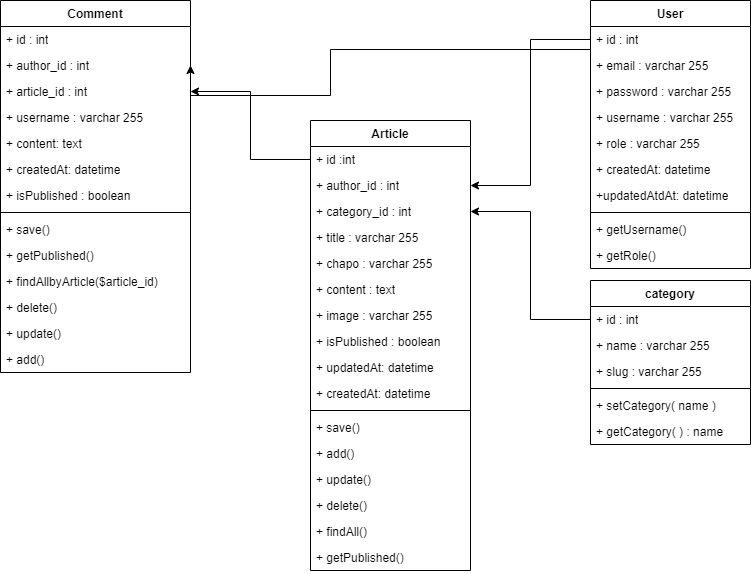

The diagram above was exported from draw.io. Its source (the exported page's mxGraphModel, read from the mxfile embedded in the PNG):
<mxGraphModel dx="1434" dy="699" grid="1" gridSize="10" guides="1" tooltips="1" connect="1" arrows="1" fold="1" page="1" pageScale="1" pageWidth="827" pageHeight="1169" math="0" shadow="0">
  <root>
    <mxCell id="0" />
    <mxCell id="1" parent="0" />
    <mxCell id="bw2-dcUT9stLELAaX9Cm-1" value="User" style="swimlane;fontStyle=1;align=center;verticalAlign=top;childLayout=stackLayout;horizontal=1;startSize=26;horizontalStack=0;resizeParent=1;resizeParentMax=0;resizeLast=0;collapsible=1;marginBottom=0;whiteSpace=wrap;html=1;" vertex="1" parent="1">
      <mxGeometry x="600" y="40" width="160" height="268" as="geometry" />
    </mxCell>
    <mxCell id="bw2-dcUT9stLELAaX9Cm-2" value="+ id : int" style="text;strokeColor=none;fillColor=none;align=left;verticalAlign=top;spacingLeft=4;spacingRight=4;overflow=hidden;rotatable=0;points=[[0,0.5],[1,0.5]];portConstraint=eastwest;whiteSpace=wrap;html=1;" vertex="1" parent="bw2-dcUT9stLELAaX9Cm-1">
      <mxGeometry y="26" width="160" height="26" as="geometry" />
    </mxCell>
    <mxCell id="bw2-dcUT9stLELAaX9Cm-5" value="+ email : varchar 255" style="text;strokeColor=none;fillColor=none;align=left;verticalAlign=top;spacingLeft=4;spacingRight=4;overflow=hidden;rotatable=0;points=[[0,0.5],[1,0.5]];portConstraint=eastwest;whiteSpace=wrap;html=1;" vertex="1" parent="bw2-dcUT9stLELAaX9Cm-1">
      <mxGeometry y="52" width="160" height="26" as="geometry" />
    </mxCell>
    <mxCell id="bw2-dcUT9stLELAaX9Cm-6" value="+ password : varchar 255" style="text;strokeColor=none;fillColor=none;align=left;verticalAlign=top;spacingLeft=4;spacingRight=4;overflow=hidden;rotatable=0;points=[[0,0.5],[1,0.5]];portConstraint=eastwest;whiteSpace=wrap;html=1;" vertex="1" parent="bw2-dcUT9stLELAaX9Cm-1">
      <mxGeometry y="78" width="160" height="26" as="geometry" />
    </mxCell>
    <mxCell id="bw2-dcUT9stLELAaX9Cm-7" value="+ username : varchar 255" style="text;strokeColor=none;fillColor=none;align=left;verticalAlign=top;spacingLeft=4;spacingRight=4;overflow=hidden;rotatable=0;points=[[0,0.5],[1,0.5]];portConstraint=eastwest;whiteSpace=wrap;html=1;" vertex="1" parent="bw2-dcUT9stLELAaX9Cm-1">
      <mxGeometry y="104" width="160" height="26" as="geometry" />
    </mxCell>
    <mxCell id="bw2-dcUT9stLELAaX9Cm-8" value="+ role : varchar 255" style="text;strokeColor=none;fillColor=none;align=left;verticalAlign=top;spacingLeft=4;spacingRight=4;overflow=hidden;rotatable=0;points=[[0,0.5],[1,0.5]];portConstraint=eastwest;whiteSpace=wrap;html=1;" vertex="1" parent="bw2-dcUT9stLELAaX9Cm-1">
      <mxGeometry y="130" width="160" height="26" as="geometry" />
    </mxCell>
    <mxCell id="bw2-dcUT9stLELAaX9Cm-9" value="+ createdAt: datetime" style="text;strokeColor=none;fillColor=none;align=left;verticalAlign=top;spacingLeft=4;spacingRight=4;overflow=hidden;rotatable=0;points=[[0,0.5],[1,0.5]];portConstraint=eastwest;whiteSpace=wrap;html=1;" vertex="1" parent="bw2-dcUT9stLELAaX9Cm-1">
      <mxGeometry y="156" width="160" height="26" as="geometry" />
    </mxCell>
    <mxCell id="bw2-dcUT9stLELAaX9Cm-10" value="+updatedAtdAt: datetime" style="text;strokeColor=none;fillColor=none;align=left;verticalAlign=top;spacingLeft=4;spacingRight=4;overflow=hidden;rotatable=0;points=[[0,0.5],[1,0.5]];portConstraint=eastwest;whiteSpace=wrap;html=1;" vertex="1" parent="bw2-dcUT9stLELAaX9Cm-1">
      <mxGeometry y="182" width="160" height="26" as="geometry" />
    </mxCell>
    <mxCell id="bw2-dcUT9stLELAaX9Cm-3" value="" style="line;strokeWidth=1;fillColor=none;align=left;verticalAlign=middle;spacingTop=-1;spacingLeft=3;spacingRight=3;rotatable=0;labelPosition=right;points=[];portConstraint=eastwest;strokeColor=inherit;" vertex="1" parent="bw2-dcUT9stLELAaX9Cm-1">
      <mxGeometry y="208" width="160" height="8" as="geometry" />
    </mxCell>
    <mxCell id="bw2-dcUT9stLELAaX9Cm-4" value="+ getUsername()" style="text;strokeColor=none;fillColor=none;align=left;verticalAlign=top;spacingLeft=4;spacingRight=4;overflow=hidden;rotatable=0;points=[[0,0.5],[1,0.5]];portConstraint=eastwest;whiteSpace=wrap;html=1;" vertex="1" parent="bw2-dcUT9stLELAaX9Cm-1">
      <mxGeometry y="216" width="160" height="26" as="geometry" />
    </mxCell>
    <mxCell id="bw2-dcUT9stLELAaX9Cm-61" value="+ getRole()" style="text;strokeColor=none;fillColor=none;align=left;verticalAlign=top;spacingLeft=4;spacingRight=4;overflow=hidden;rotatable=0;points=[[0,0.5],[1,0.5]];portConstraint=eastwest;whiteSpace=wrap;html=1;" vertex="1" parent="bw2-dcUT9stLELAaX9Cm-1">
      <mxGeometry y="242" width="160" height="26" as="geometry" />
    </mxCell>
    <mxCell id="bw2-dcUT9stLELAaX9Cm-11" value="Comment" style="swimlane;fontStyle=1;align=center;verticalAlign=top;childLayout=stackLayout;horizontal=1;startSize=26;horizontalStack=0;resizeParent=1;resizeParentMax=0;resizeLast=0;collapsible=1;marginBottom=0;whiteSpace=wrap;html=1;" vertex="1" parent="1">
      <mxGeometry x="10" y="40" width="190" height="372" as="geometry" />
    </mxCell>
    <mxCell id="bw2-dcUT9stLELAaX9Cm-12" value="+ id : int" style="text;strokeColor=none;fillColor=none;align=left;verticalAlign=top;spacingLeft=4;spacingRight=4;overflow=hidden;rotatable=0;points=[[0,0.5],[1,0.5]];portConstraint=eastwest;whiteSpace=wrap;html=1;" vertex="1" parent="bw2-dcUT9stLELAaX9Cm-11">
      <mxGeometry y="26" width="190" height="26" as="geometry" />
    </mxCell>
    <mxCell id="bw2-dcUT9stLELAaX9Cm-15" value="+ author_id : int" style="text;strokeColor=none;fillColor=none;align=left;verticalAlign=top;spacingLeft=4;spacingRight=4;overflow=hidden;rotatable=0;points=[[0,0.5],[1,0.5]];portConstraint=eastwest;whiteSpace=wrap;html=1;" vertex="1" parent="bw2-dcUT9stLELAaX9Cm-11">
      <mxGeometry y="52" width="190" height="26" as="geometry" />
    </mxCell>
    <mxCell id="bw2-dcUT9stLELAaX9Cm-16" value="+ article_id : int" style="text;strokeColor=none;fillColor=none;align=left;verticalAlign=top;spacingLeft=4;spacingRight=4;overflow=hidden;rotatable=0;points=[[0,0.5],[1,0.5]];portConstraint=eastwest;whiteSpace=wrap;html=1;" vertex="1" parent="bw2-dcUT9stLELAaX9Cm-11">
      <mxGeometry y="78" width="190" height="26" as="geometry" />
    </mxCell>
    <mxCell id="bw2-dcUT9stLELAaX9Cm-17" value="+ username : varchar 255" style="text;strokeColor=none;fillColor=none;align=left;verticalAlign=top;spacingLeft=4;spacingRight=4;overflow=hidden;rotatable=0;points=[[0,0.5],[1,0.5]];portConstraint=eastwest;whiteSpace=wrap;html=1;" vertex="1" parent="bw2-dcUT9stLELAaX9Cm-11">
      <mxGeometry y="104" width="190" height="26" as="geometry" />
    </mxCell>
    <mxCell id="bw2-dcUT9stLELAaX9Cm-18" value="+ content: text" style="text;strokeColor=none;fillColor=none;align=left;verticalAlign=top;spacingLeft=4;spacingRight=4;overflow=hidden;rotatable=0;points=[[0,0.5],[1,0.5]];portConstraint=eastwest;whiteSpace=wrap;html=1;" vertex="1" parent="bw2-dcUT9stLELAaX9Cm-11">
      <mxGeometry y="130" width="190" height="26" as="geometry" />
    </mxCell>
    <mxCell id="bw2-dcUT9stLELAaX9Cm-21" value="+ createdAt: datetime" style="text;strokeColor=none;fillColor=none;align=left;verticalAlign=top;spacingLeft=4;spacingRight=4;overflow=hidden;rotatable=0;points=[[0,0.5],[1,0.5]];portConstraint=eastwest;whiteSpace=wrap;html=1;" vertex="1" parent="bw2-dcUT9stLELAaX9Cm-11">
      <mxGeometry y="156" width="190" height="26" as="geometry" />
    </mxCell>
    <mxCell id="bw2-dcUT9stLELAaX9Cm-22" value="+ isPublished : boolean" style="text;strokeColor=none;fillColor=none;align=left;verticalAlign=top;spacingLeft=4;spacingRight=4;overflow=hidden;rotatable=0;points=[[0,0.5],[1,0.5]];portConstraint=eastwest;whiteSpace=wrap;html=1;" vertex="1" parent="bw2-dcUT9stLELAaX9Cm-11">
      <mxGeometry y="182" width="190" height="26" as="geometry" />
    </mxCell>
    <mxCell id="bw2-dcUT9stLELAaX9Cm-13" value="" style="line;strokeWidth=1;fillColor=none;align=left;verticalAlign=middle;spacingTop=-1;spacingLeft=3;spacingRight=3;rotatable=0;labelPosition=right;points=[];portConstraint=eastwest;strokeColor=inherit;" vertex="1" parent="bw2-dcUT9stLELAaX9Cm-11">
      <mxGeometry y="208" width="190" height="8" as="geometry" />
    </mxCell>
    <mxCell id="bw2-dcUT9stLELAaX9Cm-50" value="+ save()&lt;br&gt;" style="text;strokeColor=none;fillColor=none;align=left;verticalAlign=top;spacingLeft=4;spacingRight=4;overflow=hidden;rotatable=0;points=[[0,0.5],[1,0.5]];portConstraint=eastwest;whiteSpace=wrap;html=1;" vertex="1" parent="bw2-dcUT9stLELAaX9Cm-11">
      <mxGeometry y="216" width="190" height="26" as="geometry" />
    </mxCell>
    <mxCell id="bw2-dcUT9stLELAaX9Cm-55" value="+ getPublished()" style="text;strokeColor=none;fillColor=none;align=left;verticalAlign=top;spacingLeft=4;spacingRight=4;overflow=hidden;rotatable=0;points=[[0,0.5],[1,0.5]];portConstraint=eastwest;whiteSpace=wrap;html=1;" vertex="1" parent="bw2-dcUT9stLELAaX9Cm-11">
      <mxGeometry y="242" width="190" height="26" as="geometry" />
    </mxCell>
    <mxCell id="bw2-dcUT9stLELAaX9Cm-54" value="+ findAllbyArticle($article_id)" style="text;strokeColor=none;fillColor=none;align=left;verticalAlign=top;spacingLeft=4;spacingRight=4;overflow=hidden;rotatable=0;points=[[0,0.5],[1,0.5]];portConstraint=eastwest;whiteSpace=wrap;html=1;" vertex="1" parent="bw2-dcUT9stLELAaX9Cm-11">
      <mxGeometry y="268" width="190" height="26" as="geometry" />
    </mxCell>
    <mxCell id="bw2-dcUT9stLELAaX9Cm-53" value="+ delete()" style="text;strokeColor=none;fillColor=none;align=left;verticalAlign=top;spacingLeft=4;spacingRight=4;overflow=hidden;rotatable=0;points=[[0,0.5],[1,0.5]];portConstraint=eastwest;whiteSpace=wrap;html=1;" vertex="1" parent="bw2-dcUT9stLELAaX9Cm-11">
      <mxGeometry y="294" width="190" height="26" as="geometry" />
    </mxCell>
    <mxCell id="bw2-dcUT9stLELAaX9Cm-52" value="+ update()" style="text;strokeColor=none;fillColor=none;align=left;verticalAlign=top;spacingLeft=4;spacingRight=4;overflow=hidden;rotatable=0;points=[[0,0.5],[1,0.5]];portConstraint=eastwest;whiteSpace=wrap;html=1;" vertex="1" parent="bw2-dcUT9stLELAaX9Cm-11">
      <mxGeometry y="320" width="190" height="26" as="geometry" />
    </mxCell>
    <mxCell id="bw2-dcUT9stLELAaX9Cm-51" value="+ add()" style="text;strokeColor=none;fillColor=none;align=left;verticalAlign=top;spacingLeft=4;spacingRight=4;overflow=hidden;rotatable=0;points=[[0,0.5],[1,0.5]];portConstraint=eastwest;whiteSpace=wrap;html=1;" vertex="1" parent="bw2-dcUT9stLELAaX9Cm-11">
      <mxGeometry y="346" width="190" height="26" as="geometry" />
    </mxCell>
    <mxCell id="bw2-dcUT9stLELAaX9Cm-23" value="category" style="swimlane;fontStyle=1;align=center;verticalAlign=top;childLayout=stackLayout;horizontal=1;startSize=26;horizontalStack=0;resizeParent=1;resizeParentMax=0;resizeLast=0;collapsible=1;marginBottom=0;whiteSpace=wrap;html=1;" vertex="1" parent="1">
      <mxGeometry x="600" y="320" width="160" height="164" as="geometry" />
    </mxCell>
    <mxCell id="bw2-dcUT9stLELAaX9Cm-24" value="+ id : int" style="text;strokeColor=none;fillColor=none;align=left;verticalAlign=top;spacingLeft=4;spacingRight=4;overflow=hidden;rotatable=0;points=[[0,0.5],[1,0.5]];portConstraint=eastwest;whiteSpace=wrap;html=1;" vertex="1" parent="bw2-dcUT9stLELAaX9Cm-23">
      <mxGeometry y="26" width="160" height="26" as="geometry" />
    </mxCell>
    <mxCell id="bw2-dcUT9stLELAaX9Cm-27" value="+ name : varchar 255" style="text;strokeColor=none;fillColor=none;align=left;verticalAlign=top;spacingLeft=4;spacingRight=4;overflow=hidden;rotatable=0;points=[[0,0.5],[1,0.5]];portConstraint=eastwest;whiteSpace=wrap;html=1;" vertex="1" parent="bw2-dcUT9stLELAaX9Cm-23">
      <mxGeometry y="52" width="160" height="26" as="geometry" />
    </mxCell>
    <mxCell id="bw2-dcUT9stLELAaX9Cm-28" value="+ slug : varchar 255" style="text;strokeColor=none;fillColor=none;align=left;verticalAlign=top;spacingLeft=4;spacingRight=4;overflow=hidden;rotatable=0;points=[[0,0.5],[1,0.5]];portConstraint=eastwest;whiteSpace=wrap;html=1;" vertex="1" parent="bw2-dcUT9stLELAaX9Cm-23">
      <mxGeometry y="78" width="160" height="26" as="geometry" />
    </mxCell>
    <mxCell id="bw2-dcUT9stLELAaX9Cm-25" value="" style="line;strokeWidth=1;fillColor=none;align=left;verticalAlign=middle;spacingTop=-1;spacingLeft=3;spacingRight=3;rotatable=0;labelPosition=right;points=[];portConstraint=eastwest;strokeColor=inherit;" vertex="1" parent="bw2-dcUT9stLELAaX9Cm-23">
      <mxGeometry y="104" width="160" height="8" as="geometry" />
    </mxCell>
    <mxCell id="bw2-dcUT9stLELAaX9Cm-26" value="+ setCategory( name )" style="text;strokeColor=none;fillColor=none;align=left;verticalAlign=top;spacingLeft=4;spacingRight=4;overflow=hidden;rotatable=0;points=[[0,0.5],[1,0.5]];portConstraint=eastwest;whiteSpace=wrap;html=1;" vertex="1" parent="bw2-dcUT9stLELAaX9Cm-23">
      <mxGeometry y="112" width="160" height="26" as="geometry" />
    </mxCell>
    <mxCell id="bw2-dcUT9stLELAaX9Cm-43" value="+ getCategory( ) : name" style="text;strokeColor=none;fillColor=none;align=left;verticalAlign=top;spacingLeft=4;spacingRight=4;overflow=hidden;rotatable=0;points=[[0,0.5],[1,0.5]];portConstraint=eastwest;whiteSpace=wrap;html=1;" vertex="1" parent="bw2-dcUT9stLELAaX9Cm-23">
      <mxGeometry y="138" width="160" height="26" as="geometry" />
    </mxCell>
    <mxCell id="bw2-dcUT9stLELAaX9Cm-29" value="Article" style="swimlane;fontStyle=1;align=center;verticalAlign=top;childLayout=stackLayout;horizontal=1;startSize=26;horizontalStack=0;resizeParent=1;resizeParentMax=0;resizeLast=0;collapsible=1;marginBottom=0;whiteSpace=wrap;html=1;" vertex="1" parent="1">
      <mxGeometry x="320" y="160" width="160" height="450" as="geometry" />
    </mxCell>
    <mxCell id="bw2-dcUT9stLELAaX9Cm-30" value="+ id :int" style="text;strokeColor=none;fillColor=none;align=left;verticalAlign=top;spacingLeft=4;spacingRight=4;overflow=hidden;rotatable=0;points=[[0,0.5],[1,0.5]];portConstraint=eastwest;whiteSpace=wrap;html=1;" vertex="1" parent="bw2-dcUT9stLELAaX9Cm-29">
      <mxGeometry y="26" width="160" height="26" as="geometry" />
    </mxCell>
    <mxCell id="bw2-dcUT9stLELAaX9Cm-34" value="+ author_id : int" style="text;strokeColor=none;fillColor=none;align=left;verticalAlign=top;spacingLeft=4;spacingRight=4;overflow=hidden;rotatable=0;points=[[0,0.5],[1,0.5]];portConstraint=eastwest;whiteSpace=wrap;html=1;" vertex="1" parent="bw2-dcUT9stLELAaX9Cm-29">
      <mxGeometry y="52" width="160" height="26" as="geometry" />
    </mxCell>
    <mxCell id="bw2-dcUT9stLELAaX9Cm-33" value="+ category_id : int" style="text;strokeColor=none;fillColor=none;align=left;verticalAlign=top;spacingLeft=4;spacingRight=4;overflow=hidden;rotatable=0;points=[[0,0.5],[1,0.5]];portConstraint=eastwest;whiteSpace=wrap;html=1;" vertex="1" parent="bw2-dcUT9stLELAaX9Cm-29">
      <mxGeometry y="78" width="160" height="26" as="geometry" />
    </mxCell>
    <mxCell id="bw2-dcUT9stLELAaX9Cm-35" value="+ title : varchar 255" style="text;strokeColor=none;fillColor=none;align=left;verticalAlign=top;spacingLeft=4;spacingRight=4;overflow=hidden;rotatable=0;points=[[0,0.5],[1,0.5]];portConstraint=eastwest;whiteSpace=wrap;html=1;" vertex="1" parent="bw2-dcUT9stLELAaX9Cm-29">
      <mxGeometry y="104" width="160" height="26" as="geometry" />
    </mxCell>
    <mxCell id="bw2-dcUT9stLELAaX9Cm-36" value="+ chapo : varchar 255" style="text;strokeColor=none;fillColor=none;align=left;verticalAlign=top;spacingLeft=4;spacingRight=4;overflow=hidden;rotatable=0;points=[[0,0.5],[1,0.5]];portConstraint=eastwest;whiteSpace=wrap;html=1;" vertex="1" parent="bw2-dcUT9stLELAaX9Cm-29">
      <mxGeometry y="130" width="160" height="26" as="geometry" />
    </mxCell>
    <mxCell id="bw2-dcUT9stLELAaX9Cm-37" value="+ content : text" style="text;strokeColor=none;fillColor=none;align=left;verticalAlign=top;spacingLeft=4;spacingRight=4;overflow=hidden;rotatable=0;points=[[0,0.5],[1,0.5]];portConstraint=eastwest;whiteSpace=wrap;html=1;" vertex="1" parent="bw2-dcUT9stLELAaX9Cm-29">
      <mxGeometry y="156" width="160" height="26" as="geometry" />
    </mxCell>
    <mxCell id="bw2-dcUT9stLELAaX9Cm-38" value="+ image : varchar 255" style="text;strokeColor=none;fillColor=none;align=left;verticalAlign=top;spacingLeft=4;spacingRight=4;overflow=hidden;rotatable=0;points=[[0,0.5],[1,0.5]];portConstraint=eastwest;whiteSpace=wrap;html=1;" vertex="1" parent="bw2-dcUT9stLELAaX9Cm-29">
      <mxGeometry y="182" width="160" height="26" as="geometry" />
    </mxCell>
    <mxCell id="bw2-dcUT9stLELAaX9Cm-39" value="+ isPublished : boolean" style="text;strokeColor=none;fillColor=none;align=left;verticalAlign=top;spacingLeft=4;spacingRight=4;overflow=hidden;rotatable=0;points=[[0,0.5],[1,0.5]];portConstraint=eastwest;whiteSpace=wrap;html=1;" vertex="1" parent="bw2-dcUT9stLELAaX9Cm-29">
      <mxGeometry y="208" width="160" height="26" as="geometry" />
    </mxCell>
    <mxCell id="bw2-dcUT9stLELAaX9Cm-40" value="+ updatedAt: datetime" style="text;strokeColor=none;fillColor=none;align=left;verticalAlign=top;spacingLeft=4;spacingRight=4;overflow=hidden;rotatable=0;points=[[0,0.5],[1,0.5]];portConstraint=eastwest;whiteSpace=wrap;html=1;" vertex="1" parent="bw2-dcUT9stLELAaX9Cm-29">
      <mxGeometry y="234" width="160" height="26" as="geometry" />
    </mxCell>
    <mxCell id="bw2-dcUT9stLELAaX9Cm-41" value="+ createdAt: datetime" style="text;strokeColor=none;fillColor=none;align=left;verticalAlign=top;spacingLeft=4;spacingRight=4;overflow=hidden;rotatable=0;points=[[0,0.5],[1,0.5]];portConstraint=eastwest;whiteSpace=wrap;html=1;" vertex="1" parent="bw2-dcUT9stLELAaX9Cm-29">
      <mxGeometry y="260" width="160" height="26" as="geometry" />
    </mxCell>
    <mxCell id="bw2-dcUT9stLELAaX9Cm-31" value="" style="line;strokeWidth=1;fillColor=none;align=left;verticalAlign=middle;spacingTop=-1;spacingLeft=3;spacingRight=3;rotatable=0;labelPosition=right;points=[];portConstraint=eastwest;strokeColor=inherit;" vertex="1" parent="bw2-dcUT9stLELAaX9Cm-29">
      <mxGeometry y="286" width="160" height="8" as="geometry" />
    </mxCell>
    <mxCell id="bw2-dcUT9stLELAaX9Cm-32" value="+ save()&lt;br&gt;" style="text;strokeColor=none;fillColor=none;align=left;verticalAlign=top;spacingLeft=4;spacingRight=4;overflow=hidden;rotatable=0;points=[[0,0.5],[1,0.5]];portConstraint=eastwest;whiteSpace=wrap;html=1;" vertex="1" parent="bw2-dcUT9stLELAaX9Cm-29">
      <mxGeometry y="294" width="160" height="26" as="geometry" />
    </mxCell>
    <mxCell id="bw2-dcUT9stLELAaX9Cm-45" value="+ add()" style="text;strokeColor=none;fillColor=none;align=left;verticalAlign=top;spacingLeft=4;spacingRight=4;overflow=hidden;rotatable=0;points=[[0,0.5],[1,0.5]];portConstraint=eastwest;whiteSpace=wrap;html=1;" vertex="1" parent="bw2-dcUT9stLELAaX9Cm-29">
      <mxGeometry y="320" width="160" height="26" as="geometry" />
    </mxCell>
    <mxCell id="bw2-dcUT9stLELAaX9Cm-46" value="+ update()" style="text;strokeColor=none;fillColor=none;align=left;verticalAlign=top;spacingLeft=4;spacingRight=4;overflow=hidden;rotatable=0;points=[[0,0.5],[1,0.5]];portConstraint=eastwest;whiteSpace=wrap;html=1;" vertex="1" parent="bw2-dcUT9stLELAaX9Cm-29">
      <mxGeometry y="346" width="160" height="26" as="geometry" />
    </mxCell>
    <mxCell id="bw2-dcUT9stLELAaX9Cm-47" value="+ delete()" style="text;strokeColor=none;fillColor=none;align=left;verticalAlign=top;spacingLeft=4;spacingRight=4;overflow=hidden;rotatable=0;points=[[0,0.5],[1,0.5]];portConstraint=eastwest;whiteSpace=wrap;html=1;" vertex="1" parent="bw2-dcUT9stLELAaX9Cm-29">
      <mxGeometry y="372" width="160" height="26" as="geometry" />
    </mxCell>
    <mxCell id="bw2-dcUT9stLELAaX9Cm-48" value="+ findAll()" style="text;strokeColor=none;fillColor=none;align=left;verticalAlign=top;spacingLeft=4;spacingRight=4;overflow=hidden;rotatable=0;points=[[0,0.5],[1,0.5]];portConstraint=eastwest;whiteSpace=wrap;html=1;" vertex="1" parent="bw2-dcUT9stLELAaX9Cm-29">
      <mxGeometry y="398" width="160" height="26" as="geometry" />
    </mxCell>
    <mxCell id="bw2-dcUT9stLELAaX9Cm-49" value="+ getPublished()" style="text;strokeColor=none;fillColor=none;align=left;verticalAlign=top;spacingLeft=4;spacingRight=4;overflow=hidden;rotatable=0;points=[[0,0.5],[1,0.5]];portConstraint=eastwest;whiteSpace=wrap;html=1;" vertex="1" parent="bw2-dcUT9stLELAaX9Cm-29">
      <mxGeometry y="424" width="160" height="26" as="geometry" />
    </mxCell>
    <mxCell id="bw2-dcUT9stLELAaX9Cm-57" style="edgeStyle=orthogonalEdgeStyle;rounded=0;orthogonalLoop=1;jettySize=auto;html=1;entryX=1;entryY=0.5;entryDx=0;entryDy=0;" edge="1" parent="1" source="bw2-dcUT9stLELAaX9Cm-30" target="bw2-dcUT9stLELAaX9Cm-16">
      <mxGeometry relative="1" as="geometry" />
    </mxCell>
    <mxCell id="bw2-dcUT9stLELAaX9Cm-58" style="edgeStyle=orthogonalEdgeStyle;rounded=0;orthogonalLoop=1;jettySize=auto;html=1;exitX=0;exitY=0.5;exitDx=0;exitDy=0;entryX=1;entryY=0.5;entryDx=0;entryDy=0;" edge="1" parent="1" source="bw2-dcUT9stLELAaX9Cm-2" target="bw2-dcUT9stLELAaX9Cm-15">
      <mxGeometry relative="1" as="geometry">
        <mxPoint x="370" y="90" as="targetPoint" />
        <Array as="points">
          <mxPoint x="340" y="89" />
          <mxPoint x="340" y="135" />
        </Array>
      </mxGeometry>
    </mxCell>
    <mxCell id="bw2-dcUT9stLELAaX9Cm-59" style="edgeStyle=orthogonalEdgeStyle;rounded=0;orthogonalLoop=1;jettySize=auto;html=1;entryX=1;entryY=0.5;entryDx=0;entryDy=0;" edge="1" parent="1" source="bw2-dcUT9stLELAaX9Cm-24" target="bw2-dcUT9stLELAaX9Cm-33">
      <mxGeometry relative="1" as="geometry" />
    </mxCell>
    <mxCell id="bw2-dcUT9stLELAaX9Cm-60" style="edgeStyle=orthogonalEdgeStyle;rounded=0;orthogonalLoop=1;jettySize=auto;html=1;entryX=1;entryY=0.5;entryDx=0;entryDy=0;" edge="1" parent="1" source="bw2-dcUT9stLELAaX9Cm-2" target="bw2-dcUT9stLELAaX9Cm-34">
      <mxGeometry relative="1" as="geometry" />
    </mxCell>
  </root>
</mxGraphModel>